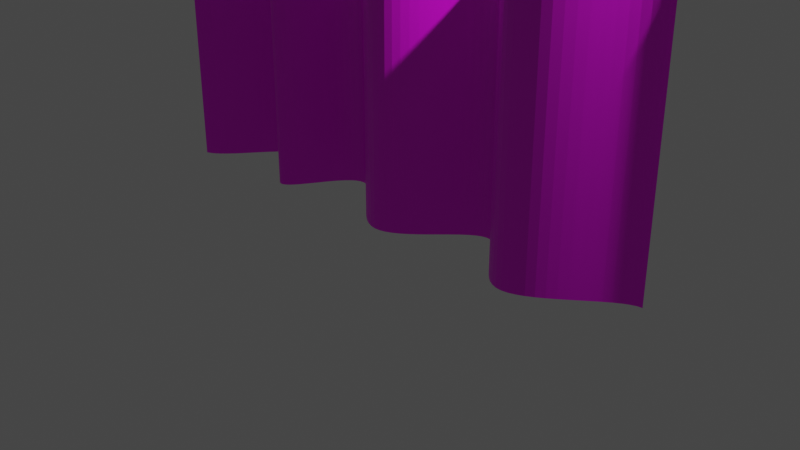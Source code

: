 # Source: untitled.blend  (saved by Blender 3.4.6; exported with 4.5.12 LTS)
import bpy
from mathutils import Matrix  # noqa: F401  (used for matrix-valued properties, if any)

bpy.ops.wm.read_factory_settings(use_empty=True)
scene = bpy.context.scene
scene.name = 'Scene'

# ---- collections
col_collection = bpy.data.collections.new('Collection'); scene.collection.children.link(col_collection)

# ---- images (referenced by path relative to the original .blend; pixels are not part of the script)
import os
ASSET_DIR = os.environ.get("B2B_ASSET_DIR", "")  # directory of the original .blend (textures are referenced by path, not embedded)
HERE = os.path.dirname(os.path.abspath(__file__))  # packed textures are extracted next to this script under _unpacked/

def load_image(name, relpath, width, height, colorspace="sRGB"):
    """Load a texture the original file referenced (path relative to the .blend, or extracted next to this script)."""
    p = next((c for c in (os.path.join(HERE, relpath), os.path.join(ASSET_DIR, relpath)) if relpath and os.path.exists(c)), "")
    if p:
        img = bpy.data.images.load(p, check_existing=True)
        img.name = name
    else:  # same state as the original file: an image datablock whose file is absent (Cycles renders it pink)
        img = bpy.data.images.new(name, width, height)
        img.source = "FILE"
        img.filepath = "//" + (relpath or name)
    img.colorspace_settings.name = colorspace
    return img
img_untitled = load_image('Untitled', 'Curtain.png', 1024, 1024, 'sRGB')

# ---- materials (node trees are filled in below, after node groups)
mat_material_001 = bpy.data.materials.new('Material.001')
mat_material_001.use_transparent_shadow = False

# ---- node groups
ng_auto_smooth = bpy.data.node_groups.new('Auto Smooth', 'GeometryNodeTree')
_s = ng_auto_smooth.interface.new_socket(name='Geometry', in_out='OUTPUT', socket_type='NodeSocketGeometry')
_s = ng_auto_smooth.interface.new_socket(name='Geometry', in_out='INPUT', socket_type='NodeSocketGeometry')
_s = ng_auto_smooth.interface.new_socket(name='Angle', in_out='INPUT', socket_type='NodeSocketFloat')
_s.subtype = 'ANGLE'
_s.min_value = 0.0
_s.max_value = 3.142
ng_auto_smooth.is_modifier = True
_N = ng_auto_smooth.nodes; _L = ng_auto_smooth.links
n0 = _N.new('NodeGroupOutput'); n0.name = 'Group Output'; n0.location = (480, -100)
n1 = _N.new('NodeGroupInput'); n1.name = 'Group Input'; n1.location = (-420, -300)
n2 = _N.new('NodeGroupInput'); n2.name = 'Group Input.001'; n2.location = (-60, -100)
n3 = _N.new('GeometryNodeSetShadeSmooth'); n3.name = 'Set Shade Smooth'; n3.location = (120, -100)
n3.domain = 'EDGE'
n4 = _N.new('GeometryNodeSetShadeSmooth'); n4.name = 'Set Shade Smooth.001'; n4.location = (300, -100)
n5 = _N.new('GeometryNodeInputMeshEdgeAngle'); n5.name = 'Edge Angle'; n5.location = (-420, -220)
n6 = _N.new('GeometryNodeInputEdgeSmooth'); n6.name = 'Is Edge Smooth'; n6.location = (-60, -160)
n7 = _N.new('GeometryNodeInputShadeSmooth'); n7.name = 'Is Face Smooth'; n7.location = (-240, -340)
n8 = _N.new('FunctionNodeBooleanMath'); n8.name = 'Boolean Math'; n8.location = (-60, -220)
n9 = _N.new('FunctionNodeCompare'); n9.name = 'Compare'; n9.location = (-240, -180)
n9.operation = 'LESS_EQUAL'
_L.new(n5.outputs[0], n9.inputs[0])
_L.new(n4.outputs[0], n0.inputs[0])
_L.new(n1.outputs[1], n9.inputs[1])
_L.new(n9.outputs[0], n8.inputs[0])
_L.new(n7.outputs[0], n8.inputs[1])
_L.new(n2.outputs[0], n3.inputs[0])
_L.new(n6.outputs[0], n3.inputs[1])
_L.new(n3.outputs[0], n4.inputs[0])
_L.new(n8.outputs[0], n3.inputs[2])
n0.is_active_output = True

# ---- material node trees
mat_material_001.use_nodes = True; mat_material_001.node_tree.nodes.clear()
_N = mat_material_001.node_tree.nodes; _L = mat_material_001.node_tree.links
n0 = _N.new('ShaderNodeBsdfPrincipled'); n0.name = 'Principled BSDF'; n0.location = (10, 300)
n0.distribution = 'GGX'
n0.subsurface_method = 'RANDOM_WALK_SKIN'
n0.inputs[3].default_value = 1.45
n0.inputs[27].default_value = (0.0, 0.0, 0.0, 1.0)
n0.inputs[28].default_value = 1.0
n1 = _N.new('ShaderNodeOutputMaterial'); n1.name = 'Material Output'; n1.location = (300, 300)
n2 = _N.new('ShaderNodeTexImage'); n2.name = 'Image Texture'; n2.location = (-280, 275)
n2.image = img_untitled
_L.new(n0.outputs[0], n1.inputs[0])
_L.new(n2.outputs[0], n0.inputs[0])
n1.is_active_output = True

# ---- world
world_world = bpy.data.worlds.new('World'); scene.world = world_world
world_world.use_nodes = True; world_world.node_tree.nodes.clear()
_N = world_world.node_tree.nodes; _L = world_world.node_tree.links
n0 = _N.new('ShaderNodeOutputWorld'); n0.name = 'World Output'; n0.location = (300, 300)
n1 = _N.new('ShaderNodeBackground'); n1.name = 'Background'; n1.location = (10, 300)
n1.inputs[0].default_value = (0.05088, 0.05088, 0.05088, 1.0)
_L.new(n1.outputs[0], n0.inputs[0])
n0.is_active_output = True
world_world.color = (0.05088, 0.05088, 0.05088)
world_world.use_sun_shadow = False
world_world.sun_shadow_jitter_overblur = 0.0

# ---- cameras
cam_camera = bpy.data.cameras.new('Camera')
cam_camera.clip_end = 100.0
cam_camera.ortho_scale = 7.314

# ---- lights
light_light = bpy.data.lights.new('Light', 'POINT')
light_light.transmission_factor = 0.0
light_light.energy = 1000.0
light_light.shadow_soft_size = 0.1
light_light.shadow_maximum_resolution = 0.006
light_light.use_absolute_resolution = True

# ---- meshes
me_mesh = bpy.data.meshes.new('Mesh')
me_mesh.from_pydata([(-2.785, -0.4191, 0.0), (-2.735, -0.3974, 0.0), (-2.685, -0.3627, 0.0), (-2.634, -0.317, 0.0), (-2.584, -0.2624, 0.0), (-2.533, -0.2012, 0.0), (-2.483, -0.1353, 0.0), (-2.434, -0.06693, 0.0), (-2.384, 0.001882, 0.0), (-2.336, 0.06901, 0.0), (-2.287, 0.1323, 0.0), (-2.24, 0.1898, 0.0), (-2.193, 0.2392, 0.0), (-2.148, 0.2785, 0.0), (-2.103, 0.3057, 0.0), (-2.06, 0.3185, 0.0), (-2.018, 0.3151, 0.0), (-1.977, 0.2964, 0.0), (-1.937, 0.2644, 0.0), (-1.899, 0.2215, 0.0), (-1.861, 0.1699, 0.0), (-1.824, 0.1118, 0.0), (-1.788, 0.04934, 0.0), (-1.753, -0.01512, 0.0), (-1.718, -0.07939, 0.0), (-1.684, -0.1413, 0.0), (-1.65, -0.1985, 0.0), (-1.617, -0.2488, 0.0), (-1.584, -0.29, 0.0), (-1.551, -0.3199, 0.0), (-1.518, -0.3362, 0.0), (-1.486, -0.3368, 0.0), (-1.453, -0.3214, 0.0), (-1.42, -0.2922, 0.0), (-1.387, -0.2513, 0.0), (-1.353, -0.201, 0.0), (-1.319, -0.1435, 0.0), (-1.283, -0.08103, 0.0), (-1.247, -0.01589, 0.0), (-1.21, 0.04971, 0.0), (-1.172, 0.1136, 0.0), (-1.132, 0.1734, 0.0), (-1.091, 0.227, 0.0), (-1.049, 0.2721, 0.0), (-1.004, 0.3066, 0.0), (-0.958, 0.328, 0.0), (-0.9096, 0.3344, 0.0), (-0.8592, 0.3244, 0.0), (-0.8068, 0.2999, 0.0), (-0.7526, 0.263, 0.0), (-0.6967, 0.2161, 0.0), (-0.6392, 0.1614, 0.0), (-0.5803, 0.101, 0.0), (-0.5201, 0.03728, 0.0), (-0.4588, -0.0276, 0.0), (-0.3965, -0.0914, 0.0), (-0.3333, -0.1519, 0.0), (-0.2694, -0.2068, 0.0), (-0.2049, -0.2539, 0.0), (-0.14, -0.2911, 0.0), (-0.07473, -0.3159, 0.0), (-0.009346, -0.3263, 0.0), (0.05606, -0.3205, 0.0), (0.1213, -0.2995, 0.0), (0.1864, -0.2657, 0.0), (0.251, -0.2212, 0.0), (0.3151, -0.1682, 0.0), (0.3785, -0.1091, 0.0), (0.4411, -0.04606, 0.0), (0.5027, 0.01873, 0.0), (0.5632, 0.083, 0.0), (0.6225, 0.1445, 0.0), (0.6804, 0.2011, 0.0), (0.7368, 0.2504, 0.0), (0.7915, 0.2903, 0.0), (0.8445, 0.3186, 0.0), (0.8954, 0.3329, 0.0), (0.9444, 0.3312, 0.0), (0.9914, 0.3138, 0.0), (1.037, 0.2828, 0.0), (1.081, 0.2404, 0.0), (1.125, 0.189, 0.0), (1.169, 0.1306, 0.0), (1.213, 0.06771, 0.0), (1.257, 0.002385, 0.0), (1.302, -0.06309, 0.0), (1.349, -0.1265, 0.0), (1.398, -0.1855, 0.0), (1.449, -0.238, 0.0), (1.503, -0.2817, 0.0), (1.56, -0.3143, 0.0), (1.62, -0.3336, 0.0), (1.684, -0.3374, 0.0), (1.753, -0.325, 0.0), (1.824, -0.2984, 0.0), (1.899, -0.2597, 0.0), (1.975, -0.2113, 0.0), (2.052, -0.1553, 0.0), (2.13, -0.09392, 0.0), (2.208, -0.02948, 0.0), (2.285, 0.03582, 0.0), (2.361, 0.09975, 0.0), (2.434, 0.1601, 0.0), (2.504, 0.2146, 0.0), (2.571, 0.261, 0.0), (2.633, 0.2971, 0.0), (2.69, 0.3207, 0.0), (2.741, 0.3296, 0.0), (-2.785, -0.4191, 2.8), (-2.735, -0.3974, 2.8), (-2.685, -0.3627, 2.8), (-2.634, -0.317, 2.8), (-2.584, -0.2624, 2.8), (-2.533, -0.2012, 2.8), (-2.483, -0.1353, 2.8), (-2.434, -0.06693, 2.8), (-2.384, 0.001882, 2.8), (-2.336, 0.06901, 2.8), (-2.287, 0.1323, 2.8), (-2.24, 0.1898, 2.8), (-2.193, 0.2392, 2.8), (-2.148, 0.2785, 2.8), (-2.103, 0.3057, 2.8), (-2.06, 0.3185, 2.8), (-2.018, 0.3151, 2.8), (-1.977, 0.2964, 2.8), (-1.937, 0.2644, 2.8), (-1.899, 0.2215, 2.8), (-1.861, 0.1699, 2.8), (-1.824, 0.1118, 2.8), (-1.788, 0.04934, 2.8), (-1.753, -0.01512, 2.8), (-1.718, -0.07939, 2.8), (-1.684, -0.1413, 2.8), (-1.65, -0.1985, 2.8), (-1.617, -0.2488, 2.8), (-1.584, -0.29, 2.8), (-1.551, -0.3199, 2.8), (-1.518, -0.3362, 2.8), (-1.486, -0.3368, 2.8), (-1.453, -0.3214, 2.8), (-1.42, -0.2922, 2.8), (-1.387, -0.2513, 2.8), (-1.353, -0.201, 2.8), (-1.319, -0.1435, 2.8), (-1.283, -0.08103, 2.8), (-1.247, -0.01589, 2.8), (-1.21, 0.04971, 2.8), (-1.172, 0.1136, 2.8), (-1.132, 0.1734, 2.8), (-1.091, 0.227, 2.8), (-1.049, 0.2721, 2.8), (-1.004, 0.3066, 2.8), (-0.958, 0.328, 2.8), (-0.9096, 0.3344, 2.8), (-0.8592, 0.3244, 2.8), (-0.8068, 0.2999, 2.8), (-0.7526, 0.263, 2.8), (-0.6967, 0.2161, 2.8), (-0.6392, 0.1614, 2.8), (-0.5803, 0.101, 2.8), (-0.5201, 0.03728, 2.8), (-0.4588, -0.0276, 2.8), (-0.3965, -0.0914, 2.8), (-0.3333, -0.1519, 2.8), (-0.2694, -0.2068, 2.8), (-0.2049, -0.2539, 2.8), (-0.14, -0.2911, 2.8), (-0.07473, -0.3159, 2.8), (-0.009346, -0.3263, 2.8), (0.05606, -0.3205, 2.8), (0.1213, -0.2995, 2.8), (0.1864, -0.2657, 2.8), (0.251, -0.2212, 2.8), (0.3151, -0.1682, 2.8), (0.3785, -0.1091, 2.8), (0.4411, -0.04606, 2.8), (0.5027, 0.01873, 2.8), (0.5632, 0.083, 2.8), (0.6225, 0.1445, 2.8), (0.6804, 0.2011, 2.8), (0.7368, 0.2504, 2.8), (0.7915, 0.2903, 2.8), (0.8445, 0.3186, 2.8), (0.8954, 0.3329, 2.8), (0.9444, 0.3312, 2.8), (0.9914, 0.3138, 2.8), (1.037, 0.2828, 2.8), (1.081, 0.2404, 2.8), (1.125, 0.189, 2.8), (1.169, 0.1306, 2.8), (1.213, 0.06771, 2.8), (1.257, 0.002385, 2.8), (1.302, -0.06309, 2.8), (1.349, -0.1265, 2.8), (1.398, -0.1855, 2.8), (1.449, -0.238, 2.8), (1.503, -0.2817, 2.8), (1.56, -0.3143, 2.8), (1.62, -0.3336, 2.8), (1.684, -0.3374, 2.8), (1.753, -0.325, 2.8), (1.824, -0.2984, 2.8), (1.899, -0.2597, 2.8), (1.975, -0.2113, 2.8), (2.052, -0.1553, 2.8), (2.13, -0.09392, 2.8), (2.208, -0.02948, 2.8), (2.285, 0.03582, 2.8), (2.361, 0.09975, 2.8), (2.434, 0.1601, 2.8), (2.504, 0.2146, 2.8), (2.571, 0.261, 2.8), (2.633, 0.2971, 2.8), (2.69, 0.3207, 2.8), (2.741, 0.3296, 2.8)], [], [(7, 8, 116, 115), (59, 60, 168, 167), (8, 9, 117, 116), (60, 61, 169, 168), (9, 10, 118, 117), (61, 62, 170, 169), (10, 11, 119, 118), (62, 63, 171, 170), (11, 12, 120, 119), (63, 64, 172, 171), (12, 13, 121, 120), (64, 65, 173, 172), (13, 14, 122, 121), (65, 66, 174, 173), (14, 15, 123, 122), (66, 67, 175, 174), (15, 16, 124, 123), (67, 68, 176, 175), (16, 17, 125, 124), (68, 69, 177, 176), (17, 18, 126, 125), (69, 70, 178, 177), (18, 19, 127, 126), (70, 71, 179, 178), (19, 20, 128, 127), (71, 72, 180, 179), (20, 21, 129, 128), (72, 73, 181, 180), (21, 22, 130, 129), (73, 74, 182, 181), (22, 23, 131, 130), (74, 75, 183, 182), (23, 24, 132, 131), (75, 76, 184, 183), (24, 25, 133, 132), (76, 77, 185, 184), (25, 26, 134, 133), (77, 78, 186, 185), (26, 27, 135, 134), (78, 79, 187, 186), (27, 28, 136, 135), (79, 80, 188, 187), (28, 29, 137, 136), (80, 81, 189, 188), (29, 30, 138, 137), (81, 82, 190, 189), (30, 31, 139, 138), (82, 83, 191, 190), (31, 32, 140, 139), (83, 84, 192, 191), (32, 33, 141, 140), (84, 85, 193, 192), (33, 34, 142, 141), (85, 86, 194, 193), (34, 35, 143, 142), (86, 87, 195, 194), (35, 36, 144, 143), (87, 88, 196, 195), (36, 37, 145, 144), (88, 89, 197, 196), (37, 38, 146, 145), (89, 90, 198, 197), (38, 39, 147, 146), (90, 91, 199, 198), (39, 40, 148, 147), (91, 92, 200, 199), (40, 41, 149, 148), (92, 93, 201, 200), (41, 42, 150, 149), (93, 94, 202, 201), (42, 43, 151, 150), (94, 95, 203, 202), (43, 44, 152, 151), (95, 96, 204, 203), (44, 45, 153, 152), (96, 97, 205, 204), (45, 46, 154, 153), (97, 98, 206, 205), (46, 47, 155, 154), (98, 99, 207, 206), (47, 48, 156, 155), (99, 100, 208, 207), (48, 49, 157, 156), (100, 101, 209, 208), (49, 50, 158, 157), (101, 102, 210, 209), (50, 51, 159, 158), (102, 103, 211, 210), (51, 52, 160, 159), (0, 1, 109, 108), (103, 104, 212, 211), (52, 53, 161, 160), (1, 2, 110, 109), (104, 105, 213, 212), (53, 54, 162, 161), (2, 3, 111, 110), (105, 106, 214, 213), (54, 55, 163, 162), (3, 4, 112, 111), (106, 107, 215, 214), (55, 56, 164, 163), (4, 5, 113, 112), (56, 57, 165, 164), (5, 6, 114, 113), (57, 58, 166, 165), (6, 7, 115, 114), (58, 59, 167, 166)])
_uv = me_mesh.uv_layers.new(name='UVMap')
_uv.uv.foreach_set('vector', [2.98e-08, 0.9328, 2.98e-08, 0.9215, 0.3729, 0.9215, 0.3729, 0.9328, 2.98e-08, 0.4833, 2.98e-08, 0.474, 0.3729, 0.474, 0.3729, 0.4833, 2.98e-08, 0.9215, 2.98e-08, 0.9105, 0.3729, 0.9105, 0.3729, 0.9215, 2.98e-08, 0.474, 2.98e-08, 0.4652, 0.3729, 0.4652, 0.3729, 0.474, 2.98e-08, 0.9105, 2.98e-08, 0.8999, 0.3729, 0.8999, 0.3729, 0.9105, 2.98e-08, 0.4652, 2.98e-08, 0.4564, 0.3729, 0.4564, 0.3729, 0.4652, 2.98e-08, 0.8999, 2.98e-08, 0.89, 0.3729, 0.89, 0.3729, 0.8999, 2.98e-08, 0.4564, 2.98e-08, 0.4473, 0.3729, 0.4473, 0.3729, 0.4564, 2.98e-08, 0.89, 2.98e-08, 0.8809, 0.3729, 0.8809, 0.3729, 0.89, 2.98e-08, 0.4473, 2.98e-08, 0.4375, 0.3729, 0.4375, 0.3729, 0.4473, 2.98e-08, 0.8809, 2.98e-08, 0.8729, 0.3729, 0.8729, 0.3729, 0.8809, 2.98e-08, 0.4375, 2.98e-08, 0.4271, 0.3729, 0.4271, 0.3729, 0.4375, 2.98e-08, 0.8729, 2.98e-08, 0.866, 0.3729, 0.866, 0.3729, 0.8729, 2.98e-08, 0.4271, 2.98e-08, 0.416, 0.3729, 0.416, 0.3729, 0.4271, 2.98e-08, 0.866, 2.98e-08, 0.8599, 0.3729, 0.8599, 0.3729, 0.866, 2.98e-08, 0.416, 2.98e-08, 0.4045, 0.3729, 0.4045, 0.3729, 0.416, 2.98e-08, 0.8599, 2.98e-08, 0.8543, 0.3729, 0.8543, 0.3729, 0.8599, 2.98e-08, 0.4045, 2.98e-08, 0.3926, 0.3729, 0.3926, 0.3729, 0.4045, 2.98e-08, 0.8543, 2.98e-08, 0.8483, 0.3729, 0.8483, 0.3729, 0.8543, 2.98e-08, 0.3926, 2.98e-08, 0.3807, 0.3729, 0.3807, 0.3729, 0.3926, 2.98e-08, 0.8483, 2.98e-08, 0.8415, 0.3729, 0.8415, 0.3729, 0.8483, 2.98e-08, 0.3807, 2.98e-08, 0.369, 0.3729, 0.369, 0.3729, 0.3807, 2.98e-08, 0.8415, 2.98e-08, 0.8338, 0.3729, 0.8338, 0.3729, 0.8415, 2.98e-08, 0.369, 2.98e-08, 0.3576, 0.3729, 0.3576, 0.3729, 0.369, 2.98e-08, 0.8338, 2.98e-08, 0.8253, 0.3729, 0.8253, 0.3729, 0.8338, 2.98e-08, 0.3576, 2.98e-08, 0.3468, 0.3729, 0.3468, 0.3729, 0.3576, 2.98e-08, 0.8253, 2.98e-08, 0.8162, 0.3729, 0.8162, 0.3729, 0.8253, 2.98e-08, 0.3468, 2.98e-08, 0.3368, 0.3729, 0.3368, 0.3729, 0.3468, 2.98e-08, 0.8162, 2.98e-08, 0.8066, 0.3729, 0.8066, 0.3729, 0.8162, 2.98e-08, 0.3368, 2.98e-08, 0.3278, 0.3729, 0.3278, 0.3729, 0.3368, 2.98e-08, 0.8066, 2.98e-08, 0.7968, 0.3729, 0.7968, 0.3729, 0.8066, 2.98e-08, 0.3278, 2.98e-08, 0.3198, 0.3729, 0.3198, 0.3729, 0.3278, 2.98e-08, 0.7968, 5.96e-08, 0.787, 0.3729, 0.787, 0.3729, 0.7968, 2.98e-08, 0.3198, 2.98e-08, 0.3128, 0.3729, 0.3128, 0.3729, 0.3198, 5.96e-08, 0.787, 2.98e-08, 0.7776, 0.3729, 0.7776, 0.3729, 0.787, 2.98e-08, 0.3128, 2.98e-08, 0.3063, 0.3729, 0.3063, 0.3729, 0.3128, 2.98e-08, 0.7776, 5.96e-08, 0.7688, 0.3729, 0.7688, 0.3729, 0.7776, 2.98e-08, 0.3063, 2.98e-08, 0.2996, 0.3729, 0.2996, 0.3729, 0.3063, 5.96e-08, 0.7688, 2.98e-08, 0.7608, 0.3729, 0.7608, 0.3729, 0.7688, 2.98e-08, 0.2996, 2.98e-08, 0.2923, 0.3729, 0.2923, 0.3729, 0.2996, 2.98e-08, 0.7608, 2.98e-08, 0.7537, 0.3729, 0.7537, 0.3729, 0.7608, 2.98e-08, 0.2923, 2.98e-08, 0.2841, 0.3729, 0.2841, 0.3729, 0.2923, 2.98e-08, 0.7537, 2.98e-08, 0.7478, 0.3729, 0.7478, 0.3729, 0.7537, 2.98e-08, 0.2841, 2.98e-08, 0.2751, 0.3729, 0.2751, 0.3729, 0.2841, 2.98e-08, 0.7478, 2.98e-08, 0.743, 0.3729, 0.743, 0.3729, 0.7478, 2.98e-08, 0.2751, 2.98e-08, 0.2654, 0.3729, 0.2654, 0.3729, 0.2751, 2.98e-08, 0.743, 2.98e-08, 0.7386, 0.3729, 0.7386, 0.3729, 0.743, 2.98e-08, 0.2654, 2.98e-08, 0.2552, 0.3729, 0.2552, 0.3729, 0.2654, 2.98e-08, 0.7386, 2.98e-08, 0.7338, 0.3729, 0.7338, 0.3729, 0.7386, 2.98e-08, 0.2552, 2.98e-08, 0.2447, 0.3729, 0.2447, 0.3729, 0.2552, 2.98e-08, 0.7338, 2.98e-08, 0.7279, 0.3729, 0.7279, 0.3729, 0.7338, 2.98e-08, 0.2447, 2.98e-08, 0.234, 0.3729, 0.234, 0.3729, 0.2447, 2.98e-08, 0.7279, 5.96e-08, 0.7209, 0.3729, 0.7209, 0.3729, 0.7279, 2.98e-08, 0.234, 2.98e-08, 0.2235, 0.3729, 0.2235, 0.3729, 0.234, 5.96e-08, 0.7209, 2.98e-08, 0.7128, 0.3729, 0.7128, 0.3729, 0.7209, 2.98e-08, 0.2235, 2.98e-08, 0.2134, 0.3729, 0.2134, 0.3729, 0.2235, 2.98e-08, 0.7128, 5.96e-08, 0.7039, 0.3729, 0.7039, 0.3729, 0.7128, 2.98e-08, 0.2134, 2.98e-08, 0.2036, 0.3729, 0.2036, 0.3729, 0.2134, 5.96e-08, 0.7039, 2.98e-08, 0.6944, 0.3729, 0.6944, 0.3729, 0.7039, 2.98e-08, 0.2036, 2.98e-08, 0.1944, 0.3729, 0.1944, 0.3729, 0.2036, 2.98e-08, 0.6944, 2.98e-08, 0.6845, 0.3729, 0.6845, 0.3729, 0.6944, 2.98e-08, 0.1944, 2.98e-08, 0.1857, 0.3729, 0.1857, 0.3729, 0.1944, 2.98e-08, 0.6845, 2.98e-08, 0.6744, 0.3729, 0.6744, 0.3729, 0.6845, 2.98e-08, 0.1857, 2.98e-08, 0.1772, 0.3729, 0.1772, 0.3729, 0.1857, 2.98e-08, 0.6744, 2.98e-08, 0.6645, 0.3729, 0.6645, 0.3729, 0.6744, 2.98e-08, 0.1772, 2.98e-08, 0.1687, 0.3729, 0.1687, 0.3729, 0.1772, 2.98e-08, 0.6645, 2.98e-08, 0.655, 0.3729, 0.655, 0.3729, 0.6645, 2.98e-08, 0.1687, 2.98e-08, 0.1594, 0.3729, 0.1594, 0.3729, 0.1687, 2.98e-08, 0.655, 2.98e-08, 0.646, 0.3729, 0.646, 0.3729, 0.655, 2.98e-08, 0.1594, 2.98e-08, 0.1492, 0.3729, 0.1492, 0.3729, 0.1594, 2.98e-08, 0.646, 2.98e-08, 0.6377, 0.3729, 0.6377, 0.3729, 0.646, 2.98e-08, 0.1492, 2.98e-08, 0.1381, 0.3729, 0.1381, 0.3729, 0.1492, 2.98e-08, 0.6377, 2.98e-08, 0.6302, 0.3729, 0.6302, 0.3729, 0.6377, 2.98e-08, 0.1381, 2.98e-08, 0.1261, 0.3729, 0.1261, 0.3729, 0.1381, 2.98e-08, 0.6302, 2.98e-08, 0.6234, 0.3729, 0.6234, 0.3729, 0.6302, 2.98e-08, 0.1261, 2.98e-08, 0.1133, 0.3729, 0.1133, 0.3729, 0.1261, 2.98e-08, 0.6234, 2.98e-08, 0.6169, 0.3729, 0.6169, 0.3729, 0.6234, 2.98e-08, 0.1133, 0.0, 0.1001, 0.3729, 0.1001, 0.3729, 0.1133, 2.98e-08, 0.6169, 2.98e-08, 0.6101, 0.3729, 0.6101, 0.3729, 0.6169, 0.0, 0.1001, 0.0, 0.08665, 0.3729, 0.08665, 0.3729, 0.1001, 2.98e-08, 0.6101, 5.96e-08, 0.6024, 0.3729, 0.6024, 0.3729, 0.6101, 0.0, 0.08665, 2.98e-08, 0.07321, 0.3729, 0.07321, 0.3729, 0.08665, 5.96e-08, 0.6024, 2.98e-08, 0.5937, 0.3729, 0.5937, 0.3729, 0.6024, 2.98e-08, 0.07321, 0.0, 0.06004, 0.3729, 0.06004, 0.3729, 0.07321, 2.98e-08, 0.5937, 2.98e-08, 0.584, 0.3729, 0.584, 0.3729, 0.5937, 0.0, 0.06004, 0.0, 0.04741, 0.3729, 0.04741, 0.3729, 0.06004, 2.98e-08, 0.584, 2.98e-08, 0.5734, 0.3729, 0.5734, 0.3729, 0.584, 0.0, 0.04741, 0.0, 0.03557, 0.3729, 0.03557, 0.3729, 0.04741, 2.98e-08, 0.5734, 2.98e-08, 0.5622, 0.3729, 0.5622, 0.3729, 0.5734, 2.98e-08, 1.0, 2.98e-08, 0.9927, 0.3729, 0.9927, 0.3729, 1.0, 0.0, 0.03557, 0.0, 0.02476, 0.3729, 0.02476, 0.3729, 0.03557, 2.98e-08, 0.5622, 2.98e-08, 0.5505, 0.3729, 0.5505, 0.3729, 0.5622, 2.98e-08, 0.9927, 2.98e-08, 0.9846, 0.3729, 0.9846, 0.3729, 0.9927, 0.0, 0.02476, 0.0, 0.01518, 0.3729, 0.01518, 0.3729, 0.02476, 2.98e-08, 0.5505, 2.98e-08, 0.5386, 0.3729, 0.5386, 0.3729, 0.5505, 2.98e-08, 0.9846, 2.98e-08, 0.9755, 0.3729, 0.9755, 0.3729, 0.9846, 0.0, 0.01518, 0.0, 0.006946, 0.3729, 0.006946, 0.3729, 0.01518, 2.98e-08, 0.5386, 2.98e-08, 0.5267, 0.3729, 0.5267, 0.3729, 0.5386, 2.98e-08, 0.9755, 2.98e-08, 0.9656, 0.3729, 0.9656, 0.3729, 0.9755, 0.0, 0.006946, 0.0, 0.0, 0.3729, 0.0, 0.3729, 0.006946, 2.98e-08, 0.5267, 2.98e-08, 0.5151, 0.3729, 0.5151, 0.3729, 0.5267, 2.98e-08, 0.9656, 2.98e-08, 0.9551, 0.3729, 0.9551, 0.3729, 0.9656, 2.98e-08, 0.5151, 2.98e-08, 0.5039, 0.3729, 0.5039, 0.3729, 0.5151, 2.98e-08, 0.9551, 2.98e-08, 0.944, 0.3729, 0.944, 0.3729, 0.9551, 2.98e-08, 0.5039, 5.96e-08, 0.4932, 0.3729, 0.4932, 0.3729, 0.5039, 2.98e-08, 0.944, 2.98e-08, 0.9328, 0.3729, 0.9328, 0.3729, 0.944, 5.96e-08, 0.4932, 2.98e-08, 0.4833, 0.3729, 0.4833, 0.3729, 0.4932])
me_mesh.materials.append(mat_material_001)
me_mesh.update()

# ---- objects
ob_light = bpy.data.objects.new('Light', light_light)
ob_camera = bpy.data.objects.new('Camera', cam_camera)
ob_nurbscurve = bpy.data.objects.new('NurbsCurve', me_mesh)

# ---- transforms, parenting, visibility, modifiers, constraints
ob_light.location = (4.076, 1.005, 5.904)
ob_light.rotation_euler = (0.6503, 0.05522, 1.866)
ob_light.lock_rotations_4d = False
ob_light.empty_display_type = 'ARROWS'
ob_light.color = (0.0, 0.0, 0.0, 0.0)
ob_light.lineart.crease_threshold = 0.0
ob_camera.location = (7.359, -6.926, 4.958)
ob_camera.rotation_euler = (1.109, 0.0, 0.8149)
ob_camera.lock_rotations_4d = False
ob_camera.empty_display_type = 'ARROWS'
ob_camera.color = (0.0, 0.0, 0.0, 0.0)
ob_camera.display_type = 'WIRE'
ob_camera.lineart.crease_threshold = 0.0
ob_nurbscurve.location = (0.0, 0.0, 0.0)
_m = ob_nurbscurve.modifiers.new('Auto Smooth', 'NODES')
_m.node_group = ng_auto_smooth
_gi = [s.identifier for s in ng_auto_smooth.interface.items_tree if s.item_type == 'SOCKET' and s.in_out == 'INPUT']
_m[_gi[1]] = 3.142  # Angle

# ---- collection membership
col_collection.objects.link(ob_light)
col_collection.objects.link(ob_camera)
col_collection.objects.link(ob_nurbscurve)

# ---- scene / render settings (as saved in the file)
scene.camera = ob_camera
scene.frame_start = 1; scene.frame_end = 250; scene.frame_set(1)
scene.render.engine = 'BLENDER_EEVEE_NEXT'
scene.cycles.sampling_pattern = 'TABULATED_SOBOL'
scene.cycles.use_light_tree = False
scene.view_settings.view_transform = 'Filmic'
bpy.context.view_layer.update()

